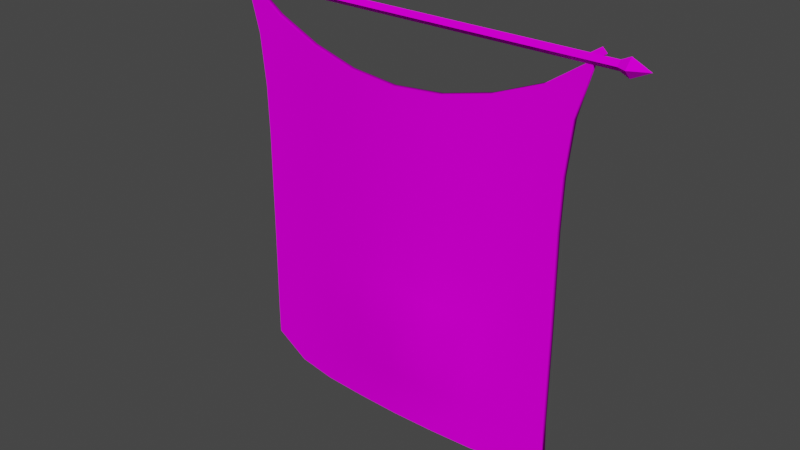 # Source: Banner.blend  (saved by Blender 2.92.15; exported with 4.5.12 LTS)
import bpy
from mathutils import Matrix  # noqa: F401  (used for matrix-valued properties, if any)

bpy.ops.wm.read_factory_settings(use_empty=True)
scene = bpy.context.scene
scene.name = 'Scene'

# ---- collections
col_collection = bpy.data.collections.new('Collection'); scene.collection.children.link(col_collection)

# ---- images (referenced by path relative to the original .blend; pixels are not part of the script)
import os
ASSET_DIR = os.environ.get("B2B_ASSET_DIR", "")  # directory of the original .blend (textures are referenced by path, not embedded)
HERE = os.path.dirname(os.path.abspath(__file__))  # packed textures are extracted next to this script under _unpacked/

def load_image(name, relpath, width, height, colorspace="sRGB"):
    """Load a texture the original file referenced (path relative to the .blend, or extracted next to this script)."""
    p = next((c for c in (os.path.join(HERE, relpath), os.path.join(ASSET_DIR, relpath)) if relpath and os.path.exists(c)), "")
    if p:
        img = bpy.data.images.load(p, check_existing=True)
        img.name = name
    else:  # same state as the original file: an image datablock whose file is absent (Cycles renders it pink)
        img = bpy.data.images.new(name, width, height)
        img.source = "FILE"
        img.filepath = "//" + (relpath or name)
    img.colorspace_settings.name = colorspace
    return img
img_flag_psd = load_image('Flag.psd', 'FlagTexture/Flag.psd', 1024, 1024, 'sRGB')

# ---- materials (node trees are filled in below, after node groups)
mat_flag = bpy.data.materials.new('Flag')
mat_flag.use_backface_culling = True
mat_flag.use_transparent_shadow = False
mat_flag.preview_render_type = 'FLAT'
mat_flag.diffuse_color = (0.8, 0.8, 0.8, 0.0)

# ---- material node trees
mat_flag.use_nodes = True; mat_flag.node_tree.nodes.clear()
_N = mat_flag.node_tree.nodes; _L = mat_flag.node_tree.links
n0 = _N.new('ShaderNodeOutputMaterial'); n0.name = 'Material Output'; n0.location = (300, 300)
n1 = _N.new('ShaderNodeMapping'); n1.name = 'Mapping'; n1.location = (-628, 230)
n1.width = 240
n2 = _N.new('ShaderNodeTexImage'); n2.name = 'Image Texture'; n2.location = (-334, 249)
n2.image = img_flag_psd
n3 = _N.new('ShaderNodeTexCoord'); n3.name = 'Texture Coordinate'; n3.location = (-829, 194)
n4 = _N.new('ShaderNodeBsdfPrincipled'); n4.name = 'Principled BSDF'; n4.location = (134, 320)
n4.distribution = 'GGX'
n4.subsurface_method = 'BURLEY'
n4.inputs[2].default_value = 0.0
n4.inputs[3].default_value = 0.0
n4.inputs[9].default_value = (0.0, 0.0, 0.0)
n4.inputs[13].default_value = 0.0
n4.inputs[20].default_value = 0.0
n4.inputs[27].default_value = (0.0, 0.0, 0.0, 1.0)
n4.inputs[28].default_value = 1.0
_L.new(n4.outputs[0], n0.inputs[0])
_L.new(n2.outputs[0], n4.inputs[0])
_L.new(n1.outputs[0], n2.inputs[0])
_L.new(n3.outputs[2], n1.inputs[0])
_L.new(n2.outputs[1], n4.inputs[4])
n0.is_active_output = True

# ---- world
world_world = bpy.data.worlds.new('World'); scene.world = world_world
world_world.use_nodes = True; world_world.node_tree.nodes.clear()
_N = world_world.node_tree.nodes; _L = world_world.node_tree.links
n0 = _N.new('ShaderNodeOutputWorld'); n0.name = 'World Output'; n0.location = (300, 300)
n1 = _N.new('ShaderNodeBackground'); n1.name = 'Background'; n1.location = (10, 300)
n1.inputs[0].default_value = (0.05088, 0.05088, 0.05088, 1.0)
_L.new(n1.outputs[0], n0.inputs[0])
n0.is_active_output = True
world_world.color = (0.05088, 0.05088, 0.05088)
world_world.use_sun_shadow = False
world_world.sun_shadow_jitter_overblur = 0.0

# ---- meshes
me_wood = bpy.data.meshes.new('Wood')
me_wood.from_pydata([(1.158, -3.867e-08, 2.646), (1.158, 0.04577, 2.6), (1.158, -0.04577, 2.6), (1.158, -4.558e-08, 2.554), (1.112, -4.394e-08, 2.576), (1.112, -0.02399, 2.6), (1.112, 0.02399, 2.6), (1.112, -4.031e-08, 2.624), (1.253, -4.212e-08, 2.6), (1.0, -4.394e-08, 2.576), (1.0, -4.031e-08, 2.624), (1.0, 0.02399, 2.6), (1.0, -0.02399, 2.6), (0.9487, 0.02399, 2.6), (0.9487, -0.02399, 2.6), (0.9487, -4.394e-08, 2.576), (0.9487, -4.031e-08, 2.624), (0.9751, -4.394e-08, 2.576), (0.9751, -4.031e-08, 2.624), (0.9751, -0.02399, 2.6), (0.9487, 0.0959, 2.6), (0.9751, 0.0959, 2.624), (1.0, 0.0959, 2.6), (0.9751, 0.0959, 2.576), (-1.158, -3.867e-08, 2.646), (-1.158, 0.04577, 2.6), (-1.158, -0.04577, 2.6), (-1.158, -4.558e-08, 2.554), (-1.112, -4.394e-08, 2.576), (-1.112, -0.02399, 2.6), (-1.112, 0.02399, 2.6), (-1.112, -4.031e-08, 2.624), (-1.253, -4.212e-08, 2.6), (0.0, -4.394e-08, 2.576), (0.0, 0.02399, 2.6), (0.0, -4.031e-08, 2.624), (0.0, -0.02399, 2.6), (-1.0, -4.394e-08, 2.576), (-1.0, -4.031e-08, 2.624), (-1.0, 0.02399, 2.6), (-1.0, -0.02399, 2.6), (-0.9487, 0.02399, 2.6), (-0.9487, -0.02399, 2.6), (-0.9487, -4.394e-08, 2.576), (-0.9487, -4.031e-08, 2.624), (-0.9751, -4.394e-08, 2.576), (-0.9751, -4.031e-08, 2.624), (-0.9751, -0.02399, 2.6), (-0.9487, 0.0959, 2.6), (-0.9751, 0.0959, 2.624), (-1.0, 0.0959, 2.6), (-0.9751, 0.0959, 2.576)], [], [(6, 7, 0, 1), (11, 10, 7, 6), (5, 4, 3, 2), (7, 5, 2, 0), (4, 6, 1, 3), (16, 35, 36, 14), (15, 14, 36, 33), (1, 0, 8), (2, 3, 8), (0, 2, 8), (3, 1, 8), (9, 11, 6, 4), (4, 5, 12, 9), (7, 10, 12, 5), (18, 10, 11), (34, 35, 16, 13), (33, 34, 13, 15), (17, 19, 14, 15), (18, 16, 14, 19), (10, 18, 19, 12), (9, 12, 19, 17), (13, 16, 18), (11, 17, 23, 22), (15, 13, 17), (9, 17, 11), (22, 23, 20, 21), (18, 11, 22, 21), (17, 13, 20, 23), (13, 18, 21, 20), (30, 25, 24, 31), (39, 30, 31, 38), (29, 26, 27, 28), (31, 24, 26, 29), (28, 27, 25, 30), (44, 42, 36, 35), (43, 33, 36, 42), (25, 32, 24), (26, 32, 27), (24, 32, 26), (27, 32, 25), (37, 28, 30, 39), (28, 37, 40, 29), (31, 29, 40, 38), (46, 39, 38), (34, 41, 44, 35), (33, 43, 41, 34), (45, 43, 42, 47), (46, 47, 42, 44), (38, 40, 47, 46), (37, 45, 47, 40), (41, 46, 44), (39, 50, 51, 45), (43, 45, 41), (37, 39, 45), (50, 49, 48, 51), (46, 49, 50, 39), (45, 51, 48, 41), (41, 48, 49, 46)])
_uv = me_wood.uv_layers.new(name='UVMap')
_uv.uv.foreach_set('vector', [0.9505, 0.9564, 0.9498, 0.9437, 0.9644, 0.9454, 0.9641, 0.9572, 0.9037, 0.9562, 0.9031, 0.9436, 0.9498, 0.9437, 0.9505, 0.9564, 0.95, 0.9302, 0.9505, 0.9156, 0.9743, 0.9128, 0.9669, 0.9332, 0.9498, 0.9437, 0.95, 0.9302, 0.9669, 0.9332, 0.9644, 0.9454, 0.9501, 0.9693, 0.9505, 0.9564, 0.9641, 0.9572, 0.9664, 0.9756, 0.8895, 0.9435, 0.5157, 0.9423, 0.5157, 0.93, 0.8897, 0.9302, 0.8914, 0.9159, 0.8897, 0.9302, 0.5157, 0.93, 0.5247, 0.9177, 0.9641, 0.9572, 0.9644, 0.9454, 0.9927, 0.9489, 0.9669, 0.9332, 0.9743, 0.9128, 0.9927, 0.9489, 0.9644, 0.9454, 0.9669, 0.9332, 0.9927, 0.9489, 0.9664, 0.9756, 0.9641, 0.9572, 0.9927, 0.9489, 0.9044, 0.969, 0.9037, 0.9562, 0.9505, 0.9564, 0.9501, 0.9693, 0.9505, 0.9156, 0.95, 0.9302, 0.9032, 0.9302, 0.9047, 0.9158, 0.9498, 0.9437, 0.9031, 0.9436, 0.9032, 0.9302, 0.95, 0.9302, 0.8963, 0.9435, 0.9031, 0.9436, 0.9037, 0.9562, 0.5157, 0.9546, 0.5157, 0.9423, 0.8895, 0.9435, 0.8901, 0.9561, 0.5248, 0.9669, 0.5157, 0.9546, 0.8901, 0.9561, 0.8911, 0.9689, 0.898, 0.9158, 0.8965, 0.9302, 0.8897, 0.9302, 0.8914, 0.9159, 0.8963, 0.9435, 0.8895, 0.9435, 0.8897, 0.9302, 0.8965, 0.9302, 0.9031, 0.9436, 0.8963, 0.9435, 0.8965, 0.9302, 0.9032, 0.9302, 0.9047, 0.9158, 0.9032, 0.9302, 0.8965, 0.9302, 0.898, 0.9158, 0.8901, 0.9561, 0.8895, 0.9435, 0.8963, 0.9435, 0.3332, 0.8679, 0.3255, 0.8568, 0.3563, 0.8568, 0.3563, 0.8679, 0.8911, 0.9689, 0.8901, 0.9561, 0.8977, 0.969, 0.9044, 0.969, 0.8977, 0.969, 0.9037, 0.9562, 0.9037, 0.9562, 0.8977, 0.969, 0.8901, 0.9561, 0.8963, 0.9435, 0.3255, 0.8791, 0.3332, 0.8679, 0.3563, 0.8679, 0.3563, 0.8791, 0.3255, 0.902, 0.3332, 0.8905, 0.3563, 0.8905, 0.3563, 0.902, 0.3332, 0.8905, 0.3255, 0.8791, 0.3563, 0.8791, 0.3563, 0.8905, 0.9505, 0.9564, 0.9641, 0.9572, 0.9644, 0.9454, 0.9498, 0.9437, 0.9037, 0.9562, 0.9505, 0.9564, 0.9498, 0.9437, 0.9031, 0.9436, 0.95, 0.9302, 0.9669, 0.9332, 0.9743, 0.9128, 0.9505, 0.9156, 0.9498, 0.9437, 0.9644, 0.9454, 0.9669, 0.9332, 0.95, 0.9302, 0.9501, 0.9693, 0.9664, 0.9756, 0.9641, 0.9572, 0.9505, 0.9564, 0.8895, 0.9435, 0.8897, 0.9302, 0.5157, 0.93, 0.5157, 0.9423, 0.8914, 0.9159, 0.5247, 0.9177, 0.5157, 0.93, 0.8897, 0.9302, 0.9641, 0.9572, 0.9927, 0.9489, 0.9644, 0.9454, 0.9669, 0.9332, 0.9927, 0.9489, 0.9743, 0.9128, 0.9644, 0.9454, 0.9927, 0.9489, 0.9669, 0.9332, 0.9664, 0.9756, 0.9927, 0.9489, 0.9641, 0.9572, 0.9044, 0.969, 0.9501, 0.9693, 0.9505, 0.9564, 0.9037, 0.9562, 0.9505, 0.9156, 0.9047, 0.9158, 0.9032, 0.9302, 0.95, 0.9302, 0.9498, 0.9437, 0.95, 0.9302, 0.9032, 0.9302, 0.9031, 0.9436, 0.8963, 0.9435, 0.9037, 0.9562, 0.9031, 0.9436, 0.5157, 0.9546, 0.8901, 0.9561, 0.8895, 0.9435, 0.5157, 0.9423, 0.5248, 0.9669, 0.8911, 0.9689, 0.8901, 0.9561, 0.5157, 0.9546, 0.898, 0.9158, 0.8914, 0.9159, 0.8897, 0.9302, 0.8965, 0.9302, 0.8963, 0.9435, 0.8965, 0.9302, 0.8897, 0.9302, 0.8895, 0.9435, 0.9031, 0.9436, 0.9032, 0.9302, 0.8965, 0.9302, 0.8963, 0.9435, 0.9047, 0.9158, 0.898, 0.9158, 0.8965, 0.9302, 0.9032, 0.9302, 0.8901, 0.9561, 0.8963, 0.9435, 0.8895, 0.9435, 0.4148, 0.8886, 0.433, 0.8886, 0.433, 0.8974, 0.4087, 0.8974, 0.8911, 0.9689, 0.8977, 0.969, 0.8901, 0.9561, 0.9044, 0.969, 0.9037, 0.9562, 0.8977, 0.969, 0.9037, 0.9562, 0.8963, 0.9435, 0.8901, 0.9561, 0.8977, 0.969, 0.4087, 0.8798, 0.433, 0.8798, 0.433, 0.8886, 0.4148, 0.8886, 0.4087, 0.8618, 0.433, 0.8618, 0.433, 0.8708, 0.4148, 0.8708, 0.4148, 0.8708, 0.433, 0.8708, 0.433, 0.8798, 0.4087, 0.8798])
me_wood.materials.append(mat_flag)
me_wood.use_remesh_fix_poles = True
me_wood.use_remesh_preserve_attributes = False
me_wood.use_mirror_vertex_groups = False
me_wood.update()
me_cloth = bpy.data.meshes.new('Cloth')
me_cloth.from_pydata([(-0.8937, -0.001439, 0.5643), (0.8903, -0.001884, 0.565), (-1.0, 7.55e-08, 2.603), (1.0, 7.55e-08, 2.603), (-0.9237, -0.0009442, 2.324), (-0.8941, -0.001819, 2.053), (-0.8868, -0.00194, 1.787), (-0.8874, -0.001984, 1.525), (-0.888, -0.002014, 1.265), (-0.8902, -0.001914, 1.008), (-0.8934, -0.001686, 0.7525), (-0.7029, -0.01215, 0.4546), (-0.4841, -0.03051, 0.4337), (-0.241, -0.05017, 0.4405), (0.005596, -0.0592, 0.443), (0.2321, -0.05146, 0.4397), (0.482, -0.03168, 0.4335), (0.6944, -0.01362, 0.4549), (0.8844, -0.002263, 0.7531), (0.8857, -0.002085, 1.008), (0.887, -0.002004, 1.266), (0.8859, -0.002058, 1.525), (0.8852, -0.002013, 1.788), (0.8935, -0.001843, 2.053), (0.9234, -0.0009527, 2.324), (0.7716, -0.006652, 2.448), (0.5233, -0.027, 2.351), (0.2645, -0.04891, 2.292), (2.362e-05, -0.0592, 2.272), (-0.2644, -0.04891, 2.292), (-0.5232, -0.027, 2.351), (-0.7715, -0.006653, 2.448), (-0.7037, -0.01222, 0.7071), (-0.7058, -0.01234, 0.9619), (-0.7056, -0.01241, 1.219), (-0.7109, -0.01193, 1.479), (-0.7181, -0.01135, 1.742), (-0.7354, -0.00988, 2.006), (-0.7633, -0.008375, 2.27), (-0.4828, -0.03078, 0.6867), (-0.4866, -0.03077, 0.9415), (-0.4949, -0.03009, 1.198), (-0.5012, -0.02946, 1.457), (-0.5085, -0.02879, 1.717), (-0.5156, -0.0278, 1.976), (-0.5148, -0.02774, 2.192), (-0.2445, -0.05091, 0.6928), (-0.2442, -0.06962, 0.9477), (-0.2487, -0.05012, 1.204), (-0.2535, -0.04969, 1.459), (-0.2568, -0.04945, 1.712), (-0.2594, -0.04916, 1.941), (-0.2615, -0.04908, 2.119), (0.003826, -0.06454, 0.6955), (0.0007284, -0.09837, 0.9507), (-0.0002311, -0.06939, 1.206), (0.0003498, -0.0592, 1.459), (0.0002727, -0.0592, 1.699), (0.0004241, -0.0592, 1.91), (6.792e-05, -0.0592, 2.094), (0.2407, -0.05109, 0.6921), (0.2438, -0.107, 0.9474), (0.2509, -0.06855, 1.203), (0.2537, -0.04972, 1.458), (0.2575, -0.04944, 1.712), (0.2601, -0.04917, 1.94), (0.2617, -0.04908, 2.119), (0.4843, -0.03132, 0.686), (0.4904, -0.03599, 0.9414), (0.493, -0.03098, 1.198), (0.5019, -0.02946, 1.456), (0.5091, -0.02878, 1.716), (0.5165, -0.02781, 1.975), (0.515, -0.02772, 2.192), (0.7045, -0.01273, 0.7071), (0.7054, -0.01239, 0.962), (0.7087, -0.01209, 1.219), (0.7095, -0.01209, 1.479), (0.7174, -0.01144, 1.742), (0.7348, -0.009933, 2.006), (0.7636, -0.008365, 2.27), (-0.8937, -0.001439, 0.5643), (0.8903, -0.001884, 0.565), (-1.0, 7.55e-08, 2.603), (1.0, 7.55e-08, 2.603), (-0.9237, -0.0009442, 2.324), (-0.8941, -0.001819, 2.053), (-0.8868, -0.00194, 1.787), (-0.8874, -0.001984, 1.525), (-0.888, -0.002014, 1.265), (-0.8902, -0.001914, 1.008), (-0.8934, -0.001686, 0.7525), (-0.7029, -0.01215, 0.4546), (-0.4841, -0.03051, 0.4337), (-0.241, -0.05017, 0.4405), (0.005596, -0.0592, 0.443), (0.2321, -0.05146, 0.4397), (0.482, -0.03168, 0.4335), (0.6944, -0.01362, 0.4549), (0.8844, -0.002263, 0.7531), (0.8857, -0.002085, 1.008), (0.887, -0.002004, 1.266), (0.8859, -0.002058, 1.525), (0.8852, -0.002013, 1.788), (0.8935, -0.001843, 2.053), (0.9234, -0.0009527, 2.324), (0.7716, -0.006652, 2.448), (0.5233, -0.027, 2.351), (0.2645, -0.04891, 2.292), (2.362e-05, -0.0592, 2.272), (-0.2644, -0.04891, 2.292), (-0.5232, -0.027, 2.351), (-0.7715, -0.006653, 2.448), (-0.8937, 0.02466, 0.5643), (-0.8934, 0.02441, 0.7525), (0.8903, 0.02421, 0.565), (0.6944, 0.01247, 0.4549), (1.0, 0.02609, 2.603), (0.9234, 0.02514, 2.324), (-1.0, 0.02609, 2.603), (-0.7715, 0.01944, 2.448), (-0.9237, 0.02515, 2.324), (-0.8941, 0.02428, 2.053), (-0.8868, 0.02415, 1.787), (-0.8874, 0.02411, 1.525), (-0.888, 0.02408, 1.265), (-0.8902, 0.02418, 1.008), (-0.7029, 0.01394, 0.4546), (-0.4841, -0.004413, 0.4337), (-0.241, -0.02408, 0.4405), (0.005595, -0.0331, 0.443), (0.2321, -0.02536, 0.4397), (0.482, -0.005588, 0.4335), (0.8844, 0.02383, 0.7531), (0.8857, 0.02401, 1.008), (0.887, 0.02409, 1.266), (0.8859, 0.02404, 1.525), (0.8852, 0.02408, 1.788), (0.8935, 0.02425, 2.053), (0.7716, 0.01944, 2.448), (0.5233, -0.0009012, 2.351), (0.2645, -0.02282, 2.292), (2.213e-05, -0.0331, 2.272), (-0.2644, -0.02282, 2.292), (-0.5232, -0.0009083, 2.351), (-0.7633, 0.01772, 2.27), (-0.7037, 0.01388, 0.7071), (-0.7058, 0.01376, 0.9619), (-0.7056, 0.01369, 1.219), (-0.7109, 0.01416, 1.479), (-0.7181, 0.01475, 1.742), (-0.7354, 0.01621, 2.006), (-0.5148, -0.001644, 2.192), (-0.4828, -0.004684, 0.6867), (-0.4866, -0.004673, 0.9415), (-0.4949, -0.004, 1.198), (-0.5012, -0.003364, 1.457), (-0.5085, -0.002692, 1.717), (-0.5156, -0.001708, 1.976), (-0.2615, -0.02298, 2.119), (-0.2445, -0.02481, 0.6928), (-0.2442, -0.04353, 0.9477), (-0.2487, -0.02403, 1.204), (-0.2535, -0.0236, 1.459), (-0.2568, -0.02335, 1.712), (-0.2594, -0.02307, 1.941), (6.644e-05, -0.0331, 2.094), (0.003825, -0.03845, 0.6955), (0.000727, -0.07228, 0.9507), (-0.0002326, -0.0433, 1.206), (0.0003483, -0.0331, 1.459), (0.0002712, -0.0331, 1.699), (0.0004226, -0.0331, 1.91), (0.2617, -0.02298, 2.119), (0.2407, -0.025, 0.6921), (0.2438, -0.0809, 0.9474), (0.2509, -0.04246, 1.203), (0.2537, -0.02363, 1.458), (0.2575, -0.02334, 1.712), (0.2601, -0.02308, 1.94), (0.515, -0.00163, 2.192), (0.4843, -0.005228, 0.686), (0.4904, -0.009896, 0.9414), (0.493, -0.004887, 1.198), (0.5019, -0.003364, 1.456), (0.5091, -0.00269, 1.716), (0.5165, -0.001711, 1.975), (0.7636, 0.01773, 2.27), (0.7045, 0.01337, 0.7071), (0.7054, 0.0137, 0.962), (0.7087, 0.01401, 1.219), (0.7095, 0.01401, 1.479), (0.7174, 0.01466, 1.742), (0.7348, 0.01616, 2.006)], [], [(80, 24, 3, 25), (4, 38, 31, 2), (38, 45, 30, 31), (45, 52, 29, 30), (52, 59, 28, 29), (59, 66, 27, 28), (66, 73, 26, 27), (73, 80, 25, 26), (0, 11, 32, 10), (10, 32, 33, 9), (9, 33, 34, 8), (8, 34, 35, 7), (7, 35, 36, 6), (6, 36, 37, 5), (5, 37, 38, 4), (11, 12, 39, 32), (32, 39, 40, 33), (33, 40, 41, 34), (34, 41, 42, 35), (35, 42, 43, 36), (36, 43, 44, 37), (37, 44, 45, 38), (12, 13, 46, 39), (39, 46, 47, 40), (40, 47, 48, 41), (41, 48, 49, 42), (42, 49, 50, 43), (43, 50, 51, 44), (44, 51, 52, 45), (13, 14, 53, 46), (46, 53, 54, 47), (47, 54, 55, 48), (48, 55, 56, 49), (49, 56, 57, 50), (50, 57, 58, 51), (51, 58, 59, 52), (14, 15, 60, 53), (53, 60, 61, 54), (54, 61, 62, 55), (55, 62, 63, 56), (56, 63, 64, 57), (57, 64, 65, 58), (58, 65, 66, 59), (15, 16, 67, 60), (60, 67, 68, 61), (61, 68, 69, 62), (62, 69, 70, 63), (63, 70, 71, 64), (64, 71, 72, 65), (65, 72, 73, 66), (16, 17, 74, 67), (67, 74, 75, 68), (68, 75, 76, 69), (69, 76, 77, 70), (70, 77, 78, 71), (71, 78, 79, 72), (72, 79, 80, 73), (17, 1, 18, 74), (74, 18, 19, 75), (75, 19, 20, 76), (76, 20, 21, 77), (77, 21, 22, 78), (78, 22, 23, 79), (79, 23, 24, 80), (187, 118, 117, 139), (121, 145, 120, 119), (145, 152, 144, 120), (152, 159, 143, 144), (159, 166, 142, 143), (166, 173, 141, 142), (173, 180, 140, 141), (180, 187, 139, 140), (113, 127, 146, 114), (114, 146, 147, 126), (126, 147, 148, 125), (125, 148, 149, 124), (124, 149, 150, 123), (123, 150, 151, 122), (122, 151, 145, 121), (127, 128, 153, 146), (146, 153, 154, 147), (147, 154, 155, 148), (148, 155, 156, 149), (149, 156, 157, 150), (150, 157, 158, 151), (151, 158, 152, 145), (128, 129, 160, 153), (153, 160, 161, 154), (154, 161, 162, 155), (155, 162, 163, 156), (156, 163, 164, 157), (157, 164, 165, 158), (158, 165, 159, 152), (129, 130, 167, 160), (160, 167, 168, 161), (161, 168, 169, 162), (162, 169, 170, 163), (163, 170, 171, 164), (164, 171, 172, 165), (165, 172, 166, 159), (130, 131, 174, 167), (167, 174, 175, 168), (168, 175, 176, 169), (169, 176, 177, 170), (170, 177, 178, 171), (171, 178, 179, 172), (172, 179, 173, 166), (131, 132, 181, 174), (174, 181, 182, 175), (175, 182, 183, 176), (176, 183, 184, 177), (177, 184, 185, 178), (178, 185, 186, 179), (179, 186, 180, 173), (132, 116, 188, 181), (181, 188, 189, 182), (182, 189, 190, 183), (183, 190, 191, 184), (184, 191, 192, 185), (185, 192, 193, 186), (186, 193, 187, 180), (116, 115, 133, 188), (188, 133, 134, 189), (189, 134, 135, 190), (190, 135, 136, 191), (191, 136, 137, 192), (192, 137, 138, 193), (193, 138, 118, 187), (94, 95, 130, 129), (98, 82, 115, 116), (108, 109, 142, 141), (95, 96, 131, 130), (105, 84, 117, 118), (109, 110, 143, 142), (96, 97, 132, 131), (112, 83, 119, 120), (110, 111, 144, 143), (97, 98, 116, 132), (83, 85, 121, 119), (111, 112, 120, 144), (82, 99, 133, 115), (85, 86, 122, 121), (99, 100, 134, 133), (86, 87, 123, 122), (100, 101, 135, 134), (87, 88, 124, 123), (101, 102, 136, 135), (88, 89, 125, 124), (102, 103, 137, 136), (89, 90, 126, 125), (103, 104, 138, 137), (90, 91, 114, 126), (104, 105, 118, 138), (81, 92, 127, 113), (84, 106, 139, 117), (92, 93, 128, 127), (106, 107, 140, 139), (93, 94, 129, 128), (91, 81, 113, 114), (107, 108, 141, 140)])
me_cloth.polygons.foreach_set('use_smooth', [True] * 160)
_uv = me_cloth.uv_layers.new(name='UVMap')
_uv.uv.foreach_set('vector', [0.6943, 0.7153, 0.7562, 0.7348, 0.7858, 0.8357, 0.6974, 0.7797, 0.0417, 0.7347, 0.1037, 0.7153, 0.1006, 0.7797, 0.01219, 0.8357, 0.1037, 0.7153, 0.1999, 0.687, 0.1966, 0.7447, 0.1006, 0.7797, 0.1999, 0.687, 0.2978, 0.6607, 0.2967, 0.7232, 0.1966, 0.7447, 0.2978, 0.6607, 0.399, 0.6515, 0.399, 0.7159, 0.2967, 0.7232, 0.399, 0.6515, 0.5002, 0.6607, 0.5013, 0.7232, 0.399, 0.7159, 0.5002, 0.6607, 0.5982, 0.687, 0.6014, 0.7448, 0.5013, 0.7232, 0.5982, 0.687, 0.6943, 0.7153, 0.6974, 0.7797, 0.6014, 0.7448, 0.05332, 0.09769, 0.1271, 0.05797, 0.1268, 0.1494, 0.0534, 0.1658, 0.0534, 0.1658, 0.1268, 0.1494, 0.126, 0.2417, 0.05466, 0.2582, 0.05466, 0.2582, 0.126, 0.2417, 0.1261, 0.3349, 0.05553, 0.3514, 0.05553, 0.3514, 0.1261, 0.3349, 0.124, 0.429, 0.05575, 0.4455, 0.05575, 0.4455, 0.124, 0.429, 0.1212, 0.524, 0.05598, 0.5406, 0.05598, 0.5406, 0.1212, 0.524, 0.1145, 0.6198, 0.05316, 0.6368, 0.05316, 0.6368, 0.1145, 0.6198, 0.1037, 0.7153, 0.0417, 0.7347, 0.1271, 0.05797, 0.2117, 0.05041, 0.2123, 0.142, 0.1268, 0.1494, 0.1268, 0.1494, 0.2123, 0.142, 0.2108, 0.2343, 0.126, 0.2417, 0.126, 0.2417, 0.2108, 0.2343, 0.2075, 0.3272, 0.1261, 0.3349, 0.1261, 0.3349, 0.2075, 0.3272, 0.2051, 0.4209, 0.124, 0.429, 0.124, 0.429, 0.2051, 0.4209, 0.2023, 0.5151, 0.1212, 0.524, 0.1212, 0.524, 0.2023, 0.5151, 0.1995, 0.6088, 0.1145, 0.6198, 0.1145, 0.6198, 0.1995, 0.6088, 0.1999, 0.687, 0.1037, 0.7153, 0.2117, 0.05041, 0.3058, 0.05284, 0.3044, 0.1442, 0.2123, 0.142, 0.2123, 0.142, 0.3044, 0.1442, 0.3046, 0.2365, 0.2108, 0.2343, 0.2108, 0.2343, 0.3046, 0.2365, 0.3028, 0.3292, 0.2075, 0.3272, 0.2075, 0.3272, 0.3028, 0.3292, 0.3009, 0.4215, 0.2051, 0.4209, 0.2051, 0.4209, 0.3009, 0.4215, 0.2996, 0.5133, 0.2023, 0.5151, 0.2023, 0.5151, 0.2996, 0.5133, 0.2987, 0.5961, 0.1995, 0.6088, 0.1995, 0.6088, 0.2987, 0.5961, 0.2978, 0.6607, 0.1999, 0.687, 0.3058, 0.05284, 0.4012, 0.05376, 0.4005, 0.1452, 0.3044, 0.1442, 0.3044, 0.1442, 0.4005, 0.1452, 0.3991, 0.2375, 0.3046, 0.2365, 0.3046, 0.2365, 0.3991, 0.2375, 0.3988, 0.33, 0.3028, 0.3292, 0.3028, 0.3292, 0.3988, 0.33, 0.3991, 0.4216, 0.3009, 0.4215, 0.3009, 0.4215, 0.3991, 0.4216, 0.3991, 0.5085, 0.2996, 0.5133, 0.2996, 0.5133, 0.3991, 0.5085, 0.3992, 0.585, 0.2987, 0.5961, 0.2987, 0.5961, 0.3992, 0.585, 0.399, 0.6515, 0.2978, 0.6607, 0.4012, 0.05376, 0.4888, 0.05258, 0.4921, 0.144, 0.4005, 0.1452, 0.4005, 0.1452, 0.4921, 0.144, 0.4923, 0.2363, 0.3991, 0.2375, 0.3991, 0.2375, 0.4923, 0.2363, 0.4956, 0.3289, 0.3988, 0.33, 0.3988, 0.33, 0.4956, 0.3289, 0.4971, 0.4212, 0.3991, 0.4216, 0.3991, 0.4216, 0.4971, 0.4212, 0.4986, 0.5131, 0.3991, 0.5085, 0.3991, 0.5085, 0.4986, 0.5131, 0.4996, 0.596, 0.3992, 0.585, 0.3992, 0.585, 0.4996, 0.596, 0.5002, 0.6607, 0.399, 0.6515, 0.4888, 0.05258, 0.5854, 0.05031, 0.5863, 0.1417, 0.4921, 0.144, 0.4921, 0.144, 0.5863, 0.1417, 0.5886, 0.2342, 0.4923, 0.2363, 0.4923, 0.2363, 0.5886, 0.2342, 0.5897, 0.327, 0.4956, 0.3289, 0.4956, 0.3289, 0.5897, 0.327, 0.5931, 0.4206, 0.4971, 0.4212, 0.4971, 0.4212, 0.5931, 0.4206, 0.5959, 0.5148, 0.4986, 0.5131, 0.4986, 0.5131, 0.5959, 0.5148, 0.5988, 0.6085, 0.4996, 0.596, 0.4996, 0.596, 0.5988, 0.6085, 0.5982, 0.687, 0.5002, 0.6607, 0.5854, 0.05031, 0.6676, 0.05807, 0.6715, 0.1494, 0.5863, 0.1417, 0.5863, 0.1417, 0.6715, 0.1494, 0.6718, 0.2417, 0.5886, 0.2342, 0.5886, 0.2342, 0.6718, 0.2417, 0.6731, 0.3349, 0.5897, 0.327, 0.5897, 0.327, 0.6731, 0.3349, 0.6734, 0.429, 0.5931, 0.4206, 0.5931, 0.4206, 0.6734, 0.429, 0.6765, 0.5241, 0.5959, 0.5148, 0.5959, 0.5148, 0.6765, 0.5241, 0.6832, 0.6198, 0.5988, 0.6085, 0.5988, 0.6085, 0.6832, 0.6198, 0.6943, 0.7153, 0.5982, 0.687, 0.6676, 0.05807, 0.7434, 0.09795, 0.7411, 0.1661, 0.6715, 0.1494, 0.6715, 0.1494, 0.7411, 0.1661, 0.7416, 0.2584, 0.6718, 0.2417, 0.6718, 0.2417, 0.7416, 0.2584, 0.7421, 0.3516, 0.6731, 0.3349, 0.6731, 0.3349, 0.7421, 0.3516, 0.7417, 0.4457, 0.6734, 0.429, 0.6734, 0.429, 0.7417, 0.4457, 0.7414, 0.5406, 0.6765, 0.5241, 0.6765, 0.5241, 0.7414, 0.5406, 0.7446, 0.6369, 0.6832, 0.6198, 0.6832, 0.6198, 0.7446, 0.6369, 0.7562, 0.7348, 0.6943, 0.7153, 0.6943, 0.7153, 0.7562, 0.7348, 0.7858, 0.8357, 0.6974, 0.7797, 0.0417, 0.7347, 0.1037, 0.7153, 0.1006, 0.7797, 0.01219, 0.8357, 0.1037, 0.7153, 0.1999, 0.687, 0.1966, 0.7447, 0.1006, 0.7797, 0.1999, 0.687, 0.2978, 0.6607, 0.2967, 0.7232, 0.1966, 0.7447, 0.2978, 0.6607, 0.399, 0.6515, 0.399, 0.7159, 0.2967, 0.7232, 0.399, 0.6515, 0.5002, 0.6607, 0.5013, 0.7232, 0.399, 0.7159, 0.5002, 0.6607, 0.5982, 0.687, 0.6014, 0.7448, 0.5013, 0.7232, 0.5982, 0.687, 0.6943, 0.7153, 0.6974, 0.7797, 0.6014, 0.7448, 0.05332, 0.09769, 0.1271, 0.05797, 0.1268, 0.1494, 0.0534, 0.1658, 0.0534, 0.1658, 0.1268, 0.1494, 0.126, 0.2417, 0.05466, 0.2582, 0.05466, 0.2582, 0.126, 0.2417, 0.1261, 0.3349, 0.05553, 0.3514, 0.05553, 0.3514, 0.1261, 0.3349, 0.124, 0.429, 0.05575, 0.4455, 0.05575, 0.4455, 0.124, 0.429, 0.1212, 0.524, 0.05598, 0.5406, 0.05598, 0.5406, 0.1212, 0.524, 0.1145, 0.6198, 0.05316, 0.6368, 0.05316, 0.6368, 0.1145, 0.6198, 0.1037, 0.7153, 0.0417, 0.7347, 0.1271, 0.05797, 0.2117, 0.05041, 0.2123, 0.142, 0.1268, 0.1494, 0.1268, 0.1494, 0.2123, 0.142, 0.2108, 0.2343, 0.126, 0.2417, 0.126, 0.2417, 0.2108, 0.2343, 0.2075, 0.3272, 0.1261, 0.3349, 0.1261, 0.3349, 0.2075, 0.3272, 0.2051, 0.4209, 0.124, 0.429, 0.124, 0.429, 0.2051, 0.4209, 0.2023, 0.5151, 0.1212, 0.524, 0.1212, 0.524, 0.2023, 0.5151, 0.1995, 0.6088, 0.1145, 0.6198, 0.1145, 0.6198, 0.1995, 0.6088, 0.1999, 0.687, 0.1037, 0.7153, 0.2117, 0.05041, 0.3058, 0.05284, 0.3044, 0.1442, 0.2123, 0.142, 0.2123, 0.142, 0.3044, 0.1442, 0.3046, 0.2365, 0.2108, 0.2343, 0.2108, 0.2343, 0.3046, 0.2365, 0.3028, 0.3292, 0.2075, 0.3272, 0.2075, 0.3272, 0.3028, 0.3292, 0.3009, 0.4215, 0.2051, 0.4209, 0.2051, 0.4209, 0.3009, 0.4215, 0.2996, 0.5133, 0.2023, 0.5151, 0.2023, 0.5151, 0.2996, 0.5133, 0.2987, 0.5961, 0.1995, 0.6088, 0.1995, 0.6088, 0.2987, 0.5961, 0.2978, 0.6607, 0.1999, 0.687, 0.3058, 0.05284, 0.4012, 0.05376, 0.4005, 0.1452, 0.3044, 0.1442, 0.3044, 0.1442, 0.4005, 0.1452, 0.3991, 0.2375, 0.3046, 0.2365, 0.3046, 0.2365, 0.3991, 0.2375, 0.3988, 0.33, 0.3028, 0.3292, 0.3028, 0.3292, 0.3988, 0.33, 0.3991, 0.4216, 0.3009, 0.4215, 0.3009, 0.4215, 0.3991, 0.4216, 0.3991, 0.5085, 0.2996, 0.5133, 0.2996, 0.5133, 0.3991, 0.5085, 0.3992, 0.585, 0.2987, 0.5961, 0.2987, 0.5961, 0.3992, 0.585, 0.399, 0.6515, 0.2978, 0.6607, 0.4012, 0.05376, 0.4888, 0.05258, 0.4921, 0.144, 0.4005, 0.1452, 0.4005, 0.1452, 0.4921, 0.144, 0.4923, 0.2363, 0.3991, 0.2375, 0.3991, 0.2375, 0.4923, 0.2363, 0.4956, 0.3289, 0.3988, 0.33, 0.3988, 0.33, 0.4956, 0.3289, 0.4971, 0.4212, 0.3991, 0.4216, 0.3991, 0.4216, 0.4971, 0.4212, 0.4986, 0.5131, 0.3991, 0.5085, 0.3991, 0.5085, 0.4986, 0.5131, 0.4996, 0.596, 0.3992, 0.585, 0.3992, 0.585, 0.4996, 0.596, 0.5002, 0.6607, 0.399, 0.6515, 0.4888, 0.05258, 0.5854, 0.05031, 0.5863, 0.1417, 0.4921, 0.144, 0.4921, 0.144, 0.5863, 0.1417, 0.5886, 0.2342, 0.4923, 0.2363, 0.4923, 0.2363, 0.5886, 0.2342, 0.5897, 0.327, 0.4956, 0.3289, 0.4956, 0.3289, 0.5897, 0.327, 0.5931, 0.4206, 0.4971, 0.4212, 0.4971, 0.4212, 0.5931, 0.4206, 0.5959, 0.5148, 0.4986, 0.5131, 0.4986, 0.5131, 0.5959, 0.5148, 0.5988, 0.6085, 0.4996, 0.596, 0.4996, 0.596, 0.5988, 0.6085, 0.5982, 0.687, 0.5002, 0.6607, 0.5854, 0.05031, 0.6676, 0.05807, 0.6715, 0.1494, 0.5863, 0.1417, 0.5863, 0.1417, 0.6715, 0.1494, 0.6718, 0.2417, 0.5886, 0.2342, 0.5886, 0.2342, 0.6718, 0.2417, 0.6731, 0.3349, 0.5897, 0.327, 0.5897, 0.327, 0.6731, 0.3349, 0.6734, 0.429, 0.5931, 0.4206, 0.5931, 0.4206, 0.6734, 0.429, 0.6765, 0.5241, 0.5959, 0.5148, 0.5959, 0.5148, 0.6765, 0.5241, 0.6832, 0.6198, 0.5988, 0.6085, 0.5988, 0.6085, 0.6832, 0.6198, 0.6943, 0.7153, 0.5982, 0.687, 0.6676, 0.05807, 0.7434, 0.09795, 0.7411, 0.1661, 0.6715, 0.1494, 0.6715, 0.1494, 0.7411, 0.1661, 0.7416, 0.2584, 0.6718, 0.2417, 0.6718, 0.2417, 0.7416, 0.2584, 0.7421, 0.3516, 0.6731, 0.3349, 0.6731, 0.3349, 0.7421, 0.3516, 0.7417, 0.4457, 0.6734, 0.429, 0.6734, 0.429, 0.7417, 0.4457, 0.7414, 0.5406, 0.6765, 0.5241, 0.6765, 0.5241, 0.7414, 0.5406, 0.7446, 0.6369, 0.6832, 0.6198, 0.6832, 0.6198, 0.7446, 0.6369, 0.7562, 0.7348, 0.6943, 0.7153, 0.3058, 0.05284, 0.4012, 0.05376, 0.4012, 0.05376, 0.3058, 0.05284, 0.6676, 0.05807, 0.7434, 0.09795, 0.7434, 0.09795, 0.6676, 0.05807, 0.5013, 0.7232, 0.399, 0.7159, 0.399, 0.7159, 0.5013, 0.7232, 0.4012, 0.05376, 0.4888, 0.05258, 0.4888, 0.05258, 0.4012, 0.05376, 0.7562, 0.7348, 0.7858, 0.8357, 0.7858, 0.8357, 0.7562, 0.7348, 0.399, 0.7159, 0.2967, 0.7232, 0.2967, 0.7232, 0.399, 0.7159, 0.4888, 0.05258, 0.5854, 0.05031, 0.5854, 0.05031, 0.4888, 0.05258, 0.1006, 0.7797, 0.01219, 0.8357, 0.01219, 0.8357, 0.1006, 0.7797, 0.2967, 0.7232, 0.1966, 0.7447, 0.1966, 0.7447, 0.2967, 0.7232, 0.5854, 0.05031, 0.6676, 0.05807, 0.6676, 0.05807, 0.5854, 0.05031, 0.01219, 0.8357, 0.0417, 0.7347, 0.0417, 0.7347, 0.01219, 0.8357, 0.1966, 0.7447, 0.1006, 0.7797, 0.1006, 0.7797, 0.1966, 0.7447, 0.7434, 0.09795, 0.7411, 0.1661, 0.7411, 0.1661, 0.7434, 0.09795, 0.0417, 0.7347, 0.05316, 0.6368, 0.05316, 0.6368, 0.0417, 0.7347, 0.7411, 0.1661, 0.7416, 0.2584, 0.7416, 0.2584, 0.7411, 0.1661, 0.05316, 0.6368, 0.05598, 0.5406, 0.05598, 0.5406, 0.05316, 0.6368, 0.7416, 0.2584, 0.7421, 0.3516, 0.7421, 0.3516, 0.7416, 0.2584, 0.05598, 0.5406, 0.05575, 0.4455, 0.05575, 0.4455, 0.05598, 0.5406, 0.7421, 0.3516, 0.7417, 0.4457, 0.7417, 0.4457, 0.7421, 0.3516, 0.05575, 0.4455, 0.05553, 0.3514, 0.05553, 0.3514, 0.05575, 0.4455, 0.7417, 0.4457, 0.7414, 0.5406, 0.7414, 0.5406, 0.7417, 0.4457, 0.05553, 0.3514, 0.05466, 0.2582, 0.05466, 0.2582, 0.05553, 0.3514, 0.7414, 0.5406, 0.7446, 0.6369, 0.7446, 0.6369, 0.7414, 0.5406, 0.05466, 0.2582, 0.0534, 0.1658, 0.0534, 0.1658, 0.05466, 0.2582, 0.7446, 0.6369, 0.7562, 0.7348, 0.7562, 0.7348, 0.7446, 0.6369, 0.05332, 0.09769, 0.1271, 0.05797, 0.1271, 0.05797, 0.05332, 0.09769, 0.7858, 0.8357, 0.6974, 0.7797, 0.6974, 0.7797, 0.7858, 0.8357, 0.1271, 0.05797, 0.2117, 0.05041, 0.2117, 0.05041, 0.1271, 0.05797, 0.6974, 0.7797, 0.6014, 0.7448, 0.6014, 0.7448, 0.6974, 0.7797, 0.2117, 0.05041, 0.3058, 0.05284, 0.3058, 0.05284, 0.2117, 0.05041, 0.0534, 0.1658, 0.05332, 0.09769, 0.05332, 0.09769, 0.0534, 0.1658, 0.6014, 0.7448, 0.5013, 0.7232, 0.5013, 0.7232, 0.6014, 0.7448])
me_cloth.materials.append(mat_flag)
me_cloth.use_remesh_fix_poles = True
me_cloth.use_remesh_preserve_attributes = False
me_cloth.use_mirror_vertex_groups = False
me_cloth.update()

# ---- objects
ob_wood = bpy.data.objects.new('Wood', me_wood)
ob_cloth = bpy.data.objects.new('Cloth', me_cloth)

# ---- transforms, parenting, visibility, modifiers, constraints
ob_wood.location = (0.0, 0.0, 0.0)
ob_wood.lineart.crease_threshold = 0.0
ob_cloth.location = (0.0, 0.0, 0.0)
ob_cloth.lineart.crease_threshold = 0.0

# ---- collection membership
col_collection.objects.link(ob_wood)
col_collection.objects.link(ob_cloth)

# ---- scene / render settings (as saved in the file)
scene.frame_start = 1; scene.frame_end = 250; scene.frame_set(12)
scene.render.engine = 'BLENDER_EEVEE_NEXT'
scene.cycles.use_denoising = False
scene.cycles.samples = 128
scene.cycles.sampling_pattern = 'TABULATED_SOBOL'
scene.cycles.use_adaptive_sampling = False
scene.cycles.use_light_tree = False
scene.view_settings.view_transform = 'Filmic'
bpy.context.view_layer.update()

# ---- added for rendering (the .blend has no active camera and no usable light): camera, sun
cam_auto = bpy.data.cameras.new('AutoCamera')
cam_auto.lens = 50.0
cam_auto.sensor_width = 36.0
cam_auto.clip_end = 1000.0
ob_auto_camera = bpy.data.objects.new('AutoCamera', cam_auto)
scene.collection.objects.link(ob_auto_camera)
ob_auto_camera.location = (3.09842, -3.72365, 4.01835)
ob_auto_camera.rotation_euler = (1.09748, -7.21219e-08, 0.694738)
scene.camera = ob_auto_camera
light_auto_sun = bpy.data.lights.new('AutoSun', 'SUN')
light_auto_sun.energy = 3.0
light_auto_sun.angle = 0.0523599
ob_auto_sun = bpy.data.objects.new('AutoSun', light_auto_sun)
scene.collection.objects.link(ob_auto_sun)
ob_auto_sun.rotation_euler = (0.872665, 0.174533, 0.523599)
bpy.context.view_layer.update()
